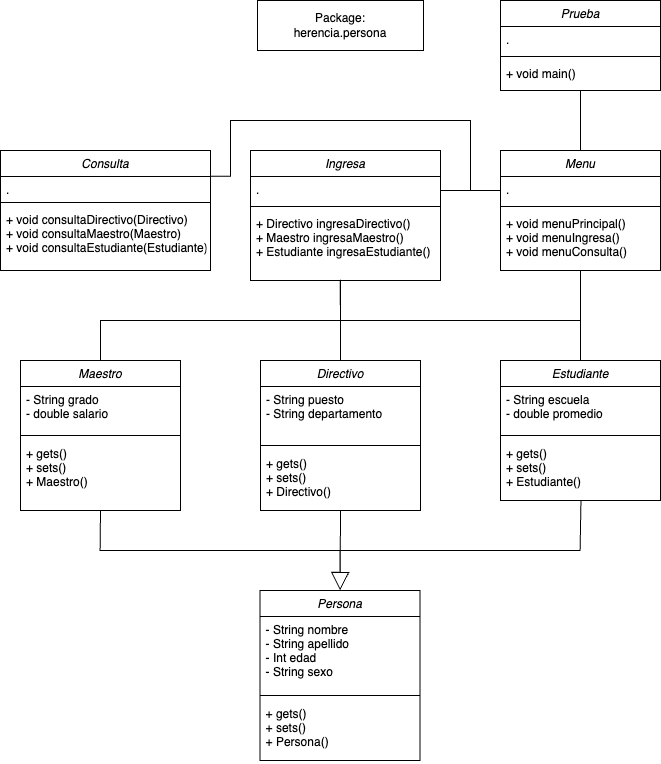

The diagram above was exported from draw.io. Its source (the exported page's mxGraphModel, read from the mxfile embedded in the PNG):
<mxGraphModel dx="1027" dy="1864" grid="1" gridSize="10" guides="1" tooltips="1" connect="1" arrows="1" fold="1" page="1" pageScale="1" pageWidth="827" pageHeight="1169" math="0" shadow="0">
  <root>
    <mxCell id="WIyWlLk6GJQsqaUBKTNV-0" />
    <mxCell id="WIyWlLk6GJQsqaUBKTNV-1" parent="WIyWlLk6GJQsqaUBKTNV-0" />
    <mxCell id="zkfFHV4jXpPFQw0GAbJ--0" value="Prueba" style="swimlane;fontStyle=2;align=center;verticalAlign=top;childLayout=stackLayout;horizontal=1;startSize=26;horizontalStack=0;resizeParent=1;resizeLast=0;collapsible=1;marginBottom=0;rounded=0;shadow=0;strokeWidth=1;" parent="WIyWlLk6GJQsqaUBKTNV-1" vertex="1">
      <mxGeometry x="640" y="-240" width="160" height="90" as="geometry">
        <mxRectangle x="230" y="140" width="160" height="26" as="alternateBounds" />
      </mxGeometry>
    </mxCell>
    <mxCell id="zkfFHV4jXpPFQw0GAbJ--3" value="." style="text;align=left;verticalAlign=top;spacingLeft=4;spacingRight=4;overflow=hidden;rotatable=0;points=[[0,0.5],[1,0.5]];portConstraint=eastwest;rounded=0;shadow=0;html=0;" parent="zkfFHV4jXpPFQw0GAbJ--0" vertex="1">
      <mxGeometry y="26" width="160" height="26" as="geometry" />
    </mxCell>
    <mxCell id="zkfFHV4jXpPFQw0GAbJ--4" value="" style="line;html=1;strokeWidth=1;align=left;verticalAlign=middle;spacingTop=-1;spacingLeft=3;spacingRight=3;rotatable=0;labelPosition=right;points=[];portConstraint=eastwest;" parent="zkfFHV4jXpPFQw0GAbJ--0" vertex="1">
      <mxGeometry y="52" width="160" height="8" as="geometry" />
    </mxCell>
    <mxCell id="zkfFHV4jXpPFQw0GAbJ--5" value="+ void main()" style="text;align=left;verticalAlign=top;spacingLeft=4;spacingRight=4;overflow=hidden;rotatable=0;points=[[0,0.5],[1,0.5]];portConstraint=eastwest;" parent="zkfFHV4jXpPFQw0GAbJ--0" vertex="1">
      <mxGeometry y="60" width="160" height="26" as="geometry" />
    </mxCell>
    <mxCell id="88tuaGm8ZPLq8Zo6ch5z-22" value="Directivo" style="swimlane;fontStyle=2;align=center;verticalAlign=top;childLayout=stackLayout;horizontal=1;startSize=26;horizontalStack=0;resizeParent=1;resizeLast=0;collapsible=1;marginBottom=0;rounded=0;shadow=0;strokeWidth=1;" parent="WIyWlLk6GJQsqaUBKTNV-1" vertex="1">
      <mxGeometry x="400" y="120" width="160" height="150" as="geometry">
        <mxRectangle x="230" y="140" width="160" height="26" as="alternateBounds" />
      </mxGeometry>
    </mxCell>
    <mxCell id="88tuaGm8ZPLq8Zo6ch5z-23" value="- String puesto&#10;- String departamento" style="text;align=left;verticalAlign=top;spacingLeft=4;spacingRight=4;overflow=hidden;rotatable=0;points=[[0,0.5],[1,0.5]];portConstraint=eastwest;rounded=0;shadow=0;html=0;" parent="88tuaGm8ZPLq8Zo6ch5z-22" vertex="1">
      <mxGeometry y="26" width="160" height="54" as="geometry" />
    </mxCell>
    <mxCell id="88tuaGm8ZPLq8Zo6ch5z-24" value="" style="line;html=1;strokeWidth=1;align=left;verticalAlign=middle;spacingTop=-1;spacingLeft=3;spacingRight=3;rotatable=0;labelPosition=right;points=[];portConstraint=eastwest;" parent="88tuaGm8ZPLq8Zo6ch5z-22" vertex="1">
      <mxGeometry y="80" width="160" height="10" as="geometry" />
    </mxCell>
    <mxCell id="88tuaGm8ZPLq8Zo6ch5z-25" value="+ gets()&#10;+ sets()&#10;+ Directivo()" style="text;align=left;verticalAlign=top;spacingLeft=4;spacingRight=4;overflow=hidden;rotatable=0;points=[[0,0.5],[1,0.5]];portConstraint=eastwest;" parent="88tuaGm8ZPLq8Zo6ch5z-22" vertex="1">
      <mxGeometry y="90" width="160" height="60" as="geometry" />
    </mxCell>
    <mxCell id="88tuaGm8ZPLq8Zo6ch5z-26" value="Package:&lt;div&gt;herencia.persona&lt;/div&gt;" style="html=1;whiteSpace=wrap;" parent="WIyWlLk6GJQsqaUBKTNV-1" vertex="1">
      <mxGeometry x="397" y="-240" width="166" height="50" as="geometry" />
    </mxCell>
    <mxCell id="62XWFQDao-uCVrNwWgj0-0" value="Estudiante" style="swimlane;fontStyle=2;align=center;verticalAlign=top;childLayout=stackLayout;horizontal=1;startSize=26;horizontalStack=0;resizeParent=1;resizeLast=0;collapsible=1;marginBottom=0;rounded=0;shadow=0;strokeWidth=1;strokeColor=default;fontFamily=Helvetica;fontSize=12;fontColor=default;fillColor=default;" parent="WIyWlLk6GJQsqaUBKTNV-1" vertex="1">
      <mxGeometry x="640" y="120" width="160" height="140" as="geometry">
        <mxRectangle x="230" y="140" width="160" height="26" as="alternateBounds" />
      </mxGeometry>
    </mxCell>
    <mxCell id="62XWFQDao-uCVrNwWgj0-1" value="- String escuela&#10;- double promedio" style="text;align=left;verticalAlign=top;spacingLeft=4;spacingRight=4;overflow=hidden;rotatable=0;points=[[0,0.5],[1,0.5]];portConstraint=eastwest;rounded=0;shadow=0;html=0;fontFamily=Helvetica;fontSize=12;fontColor=default;fontStyle=0;" parent="62XWFQDao-uCVrNwWgj0-0" vertex="1">
      <mxGeometry y="26" width="160" height="44" as="geometry" />
    </mxCell>
    <mxCell id="62XWFQDao-uCVrNwWgj0-2" value="" style="line;html=1;strokeWidth=1;align=center;verticalAlign=top;spacingTop=-1;spacingLeft=3;spacingRight=3;rotatable=0;labelPosition=right;points=[];portConstraint=eastwest;rounded=0;shadow=0;strokeColor=default;fontFamily=Helvetica;fontSize=12;fontColor=default;fontStyle=2;fillColor=default;" parent="62XWFQDao-uCVrNwWgj0-0" vertex="1">
      <mxGeometry y="70" width="160" height="10" as="geometry" />
    </mxCell>
    <mxCell id="62XWFQDao-uCVrNwWgj0-3" value="+ gets()&#10;+ sets()&#10;+ Estudiante()" style="text;align=left;verticalAlign=top;spacingLeft=4;spacingRight=4;overflow=hidden;rotatable=0;points=[[0,0.5],[1,0.5]];portConstraint=eastwest;fontFamily=Helvetica;fontSize=12;fontColor=default;fontStyle=0;" parent="62XWFQDao-uCVrNwWgj0-0" vertex="1">
      <mxGeometry y="80" width="160" height="60" as="geometry" />
    </mxCell>
    <mxCell id="62XWFQDao-uCVrNwWgj0-4" value="Maestro" style="swimlane;fontStyle=2;align=center;verticalAlign=top;childLayout=stackLayout;horizontal=1;startSize=26;horizontalStack=0;resizeParent=1;resizeLast=0;collapsible=1;marginBottom=0;rounded=0;shadow=0;strokeWidth=1;strokeColor=default;fontFamily=Helvetica;fontSize=12;fontColor=default;fillColor=default;" parent="WIyWlLk6GJQsqaUBKTNV-1" vertex="1">
      <mxGeometry x="160" y="120" width="160" height="150" as="geometry">
        <mxRectangle x="230" y="140" width="160" height="26" as="alternateBounds" />
      </mxGeometry>
    </mxCell>
    <mxCell id="62XWFQDao-uCVrNwWgj0-5" value="- String grado&#10;- double salario" style="text;align=left;verticalAlign=top;spacingLeft=4;spacingRight=4;overflow=hidden;rotatable=0;points=[[0,0.5],[1,0.5]];portConstraint=eastwest;rounded=0;shadow=0;html=0;fontFamily=Helvetica;fontSize=12;fontColor=default;fontStyle=0;" parent="62XWFQDao-uCVrNwWgj0-4" vertex="1">
      <mxGeometry y="26" width="160" height="44" as="geometry" />
    </mxCell>
    <mxCell id="62XWFQDao-uCVrNwWgj0-6" value="" style="line;html=1;strokeWidth=1;align=center;verticalAlign=top;spacingTop=-1;spacingLeft=3;spacingRight=3;rotatable=0;labelPosition=right;points=[];portConstraint=eastwest;rounded=0;shadow=0;strokeColor=default;fontFamily=Helvetica;fontSize=12;fontColor=default;fontStyle=2;fillColor=default;" parent="62XWFQDao-uCVrNwWgj0-4" vertex="1">
      <mxGeometry y="70" width="160" height="10" as="geometry" />
    </mxCell>
    <mxCell id="62XWFQDao-uCVrNwWgj0-7" value="+ gets()&#10;+ sets()&#10;+ Maestro()" style="text;align=left;verticalAlign=top;spacingLeft=4;spacingRight=4;overflow=hidden;rotatable=0;points=[[0,0.5],[1,0.5]];portConstraint=eastwest;fontFamily=Helvetica;fontSize=12;fontColor=default;fontStyle=0;" parent="62XWFQDao-uCVrNwWgj0-4" vertex="1">
      <mxGeometry y="80" width="160" height="50" as="geometry" />
    </mxCell>
    <mxCell id="62XWFQDao-uCVrNwWgj0-8" value="Consulta" style="swimlane;fontStyle=2;align=center;verticalAlign=top;childLayout=stackLayout;horizontal=1;startSize=26;horizontalStack=0;resizeParent=1;resizeLast=0;collapsible=1;marginBottom=0;rounded=0;shadow=0;strokeWidth=1;" parent="WIyWlLk6GJQsqaUBKTNV-1" vertex="1">
      <mxGeometry x="140" y="-90" width="210" height="120" as="geometry">
        <mxRectangle x="230" y="140" width="160" height="26" as="alternateBounds" />
      </mxGeometry>
    </mxCell>
    <mxCell id="62XWFQDao-uCVrNwWgj0-9" value="." style="text;align=left;verticalAlign=top;spacingLeft=4;spacingRight=4;overflow=hidden;rotatable=0;points=[[0,0.5],[1,0.5]];portConstraint=eastwest;rounded=0;shadow=0;html=0;" parent="62XWFQDao-uCVrNwWgj0-8" vertex="1">
      <mxGeometry y="26" width="210" height="22" as="geometry" />
    </mxCell>
    <mxCell id="62XWFQDao-uCVrNwWgj0-10" value="" style="line;html=1;strokeWidth=1;align=left;verticalAlign=middle;spacingTop=-1;spacingLeft=3;spacingRight=3;rotatable=0;labelPosition=right;points=[];portConstraint=eastwest;" parent="62XWFQDao-uCVrNwWgj0-8" vertex="1">
      <mxGeometry y="48" width="210" height="8" as="geometry" />
    </mxCell>
    <mxCell id="62XWFQDao-uCVrNwWgj0-11" value="+ void consultaDirectivo(Directivo)&#10;+ void consultaMaestro(Maestro)&#10;+ void consultaEstudiante(Estudiante)" style="text;align=left;verticalAlign=top;spacingLeft=4;spacingRight=4;overflow=hidden;rotatable=0;points=[[0,0.5],[1,0.5]];portConstraint=eastwest;" parent="62XWFQDao-uCVrNwWgj0-8" vertex="1">
      <mxGeometry y="56" width="210" height="60" as="geometry" />
    </mxCell>
    <mxCell id="62XWFQDao-uCVrNwWgj0-22" value="" style="rounded=0;whiteSpace=wrap;html=1;strokeColor=none;" parent="WIyWlLk6GJQsqaUBKTNV-1" vertex="1">
      <mxGeometry x="599" y="160" width="39" height="9" as="geometry" />
    </mxCell>
    <mxCell id="62XWFQDao-uCVrNwWgj0-24" value="" style="rounded=0;whiteSpace=wrap;html=1;strokeColor=none;" parent="WIyWlLk6GJQsqaUBKTNV-1" vertex="1">
      <mxGeometry x="600" y="171" width="39" height="9" as="geometry" />
    </mxCell>
    <mxCell id="62XWFQDao-uCVrNwWgj0-29" value="Ingresa" style="swimlane;fontStyle=2;align=center;verticalAlign=top;childLayout=stackLayout;horizontal=1;startSize=26;horizontalStack=0;resizeParent=1;resizeLast=0;collapsible=1;marginBottom=0;rounded=0;shadow=0;strokeWidth=1;" parent="WIyWlLk6GJQsqaUBKTNV-1" vertex="1">
      <mxGeometry x="390" y="-90" width="190" height="130" as="geometry">
        <mxRectangle x="230" y="140" width="160" height="26" as="alternateBounds" />
      </mxGeometry>
    </mxCell>
    <mxCell id="62XWFQDao-uCVrNwWgj0-30" value="." style="text;align=left;verticalAlign=top;spacingLeft=4;spacingRight=4;overflow=hidden;rotatable=0;points=[[0,0.5],[1,0.5]];portConstraint=eastwest;rounded=0;shadow=0;html=0;" parent="62XWFQDao-uCVrNwWgj0-29" vertex="1">
      <mxGeometry y="26" width="190" height="26" as="geometry" />
    </mxCell>
    <mxCell id="62XWFQDao-uCVrNwWgj0-31" value="" style="line;html=1;strokeWidth=1;align=left;verticalAlign=middle;spacingTop=-1;spacingLeft=3;spacingRight=3;rotatable=0;labelPosition=right;points=[];portConstraint=eastwest;" parent="62XWFQDao-uCVrNwWgj0-29" vertex="1">
      <mxGeometry y="52" width="190" height="8" as="geometry" />
    </mxCell>
    <mxCell id="62XWFQDao-uCVrNwWgj0-32" value="+ Directivo ingresaDirectivo()&#10;+ Maestro ingresaMaestro()&#10;+ Estudiante ingresaEstudiante()&#10;&#10;" style="text;align=left;verticalAlign=top;spacingLeft=4;spacingRight=4;overflow=hidden;rotatable=0;points=[[0,0.5],[1,0.5]];portConstraint=eastwest;" parent="62XWFQDao-uCVrNwWgj0-29" vertex="1">
      <mxGeometry y="60" width="190" height="70" as="geometry" />
    </mxCell>
    <mxCell id="62XWFQDao-uCVrNwWgj0-33" value="Menu" style="swimlane;fontStyle=2;align=center;verticalAlign=top;childLayout=stackLayout;horizontal=1;startSize=26;horizontalStack=0;resizeParent=1;resizeLast=0;collapsible=1;marginBottom=0;rounded=0;shadow=0;strokeWidth=1;" parent="WIyWlLk6GJQsqaUBKTNV-1" vertex="1">
      <mxGeometry x="640" y="-90" width="160" height="120" as="geometry">
        <mxRectangle x="230" y="140" width="160" height="26" as="alternateBounds" />
      </mxGeometry>
    </mxCell>
    <mxCell id="62XWFQDao-uCVrNwWgj0-34" value="." style="text;align=left;verticalAlign=top;spacingLeft=4;spacingRight=4;overflow=hidden;rotatable=0;points=[[0,0.5],[1,0.5]];portConstraint=eastwest;rounded=0;shadow=0;html=0;" parent="62XWFQDao-uCVrNwWgj0-33" vertex="1">
      <mxGeometry y="26" width="160" height="26" as="geometry" />
    </mxCell>
    <mxCell id="62XWFQDao-uCVrNwWgj0-35" value="" style="line;html=1;strokeWidth=1;align=left;verticalAlign=middle;spacingTop=-1;spacingLeft=3;spacingRight=3;rotatable=0;labelPosition=right;points=[];portConstraint=eastwest;" parent="62XWFQDao-uCVrNwWgj0-33" vertex="1">
      <mxGeometry y="52" width="160" height="8" as="geometry" />
    </mxCell>
    <mxCell id="62XWFQDao-uCVrNwWgj0-36" value="+ void menuPrincipal()&#10;+ void menuIngresa()&#10;+ void menuConsulta()" style="text;align=left;verticalAlign=top;spacingLeft=4;spacingRight=4;overflow=hidden;rotatable=0;points=[[0,0.5],[1,0.5]];portConstraint=eastwest;" parent="62XWFQDao-uCVrNwWgj0-33" vertex="1">
      <mxGeometry y="60" width="160" height="60" as="geometry" />
    </mxCell>
    <mxCell id="62XWFQDao-uCVrNwWgj0-42" value="" style="endArrow=none;html=1;edgeStyle=orthogonalEdgeStyle;rounded=0;entryX=0;entryY=0.423;entryDx=0;entryDy=0;entryPerimeter=0;" parent="WIyWlLk6GJQsqaUBKTNV-1" edge="1">
      <mxGeometry relative="1" as="geometry">
        <mxPoint x="580" y="-50" as="sourcePoint" />
        <mxPoint x="640" y="-50" as="targetPoint" />
      </mxGeometry>
    </mxCell>
    <mxCell id="62XWFQDao-uCVrNwWgj0-43" value="" style="endArrow=none;html=1;edgeStyle=orthogonalEdgeStyle;rounded=0;exitX=0.5;exitY=1;exitDx=0;exitDy=0;entryX=0.5;entryY=0;entryDx=0;entryDy=0;" parent="WIyWlLk6GJQsqaUBKTNV-1" source="zkfFHV4jXpPFQw0GAbJ--0" target="62XWFQDao-uCVrNwWgj0-33" edge="1">
      <mxGeometry relative="1" as="geometry">
        <mxPoint x="580" y="-40" as="sourcePoint" />
        <mxPoint x="650" y="-40" as="targetPoint" />
      </mxGeometry>
    </mxCell>
    <mxCell id="e1km-joaWV-9N4f-c5x5-0" value="" style="endArrow=none;html=1;rounded=0;entryX=0.472;entryY=0.989;entryDx=0;entryDy=0;entryPerimeter=0;exitX=0.5;exitY=0;exitDx=0;exitDy=0;" parent="WIyWlLk6GJQsqaUBKTNV-1" source="62XWFQDao-uCVrNwWgj0-4" target="62XWFQDao-uCVrNwWgj0-32" edge="1">
      <mxGeometry width="50" height="50" relative="1" as="geometry">
        <mxPoint x="240" y="80" as="sourcePoint" />
        <mxPoint x="460" y="10" as="targetPoint" />
        <Array as="points">
          <mxPoint x="240" y="80" />
          <mxPoint x="480" y="80" />
        </Array>
      </mxGeometry>
    </mxCell>
    <mxCell id="e1km-joaWV-9N4f-c5x5-1" value="" style="endArrow=none;html=1;rounded=0;entryX=0.472;entryY=0.996;entryDx=0;entryDy=0;entryPerimeter=0;exitX=0.5;exitY=0;exitDx=0;exitDy=0;" parent="WIyWlLk6GJQsqaUBKTNV-1" source="62XWFQDao-uCVrNwWgj0-0" target="62XWFQDao-uCVrNwWgj0-32" edge="1">
      <mxGeometry width="50" height="50" relative="1" as="geometry">
        <mxPoint x="590" y="110" as="sourcePoint" />
        <mxPoint x="490" y="49" as="targetPoint" />
        <Array as="points">
          <mxPoint x="720" y="80" />
          <mxPoint x="480" y="80" />
        </Array>
      </mxGeometry>
    </mxCell>
    <mxCell id="e1km-joaWV-9N4f-c5x5-2" value="" style="endArrow=none;html=1;rounded=0;entryX=0.5;entryY=1;entryDx=0;entryDy=0;" parent="WIyWlLk6GJQsqaUBKTNV-1" target="62XWFQDao-uCVrNwWgj0-33" edge="1">
      <mxGeometry width="50" height="50" relative="1" as="geometry">
        <mxPoint x="720" y="120" as="sourcePoint" />
        <mxPoint x="640" y="20" as="targetPoint" />
      </mxGeometry>
    </mxCell>
    <mxCell id="e1km-joaWV-9N4f-c5x5-5" value="" style="endArrow=none;html=1;rounded=0;exitX=0.5;exitY=0;exitDx=0;exitDy=0;" parent="WIyWlLk6GJQsqaUBKTNV-1" source="88tuaGm8ZPLq8Zo6ch5z-22" edge="1">
      <mxGeometry width="50" height="50" relative="1" as="geometry">
        <mxPoint x="410" y="120" as="sourcePoint" />
        <mxPoint x="480" y="40" as="targetPoint" />
      </mxGeometry>
    </mxCell>
    <mxCell id="ETstEwwARbf2Y1UPPBDM-0" value="" style="endArrow=none;html=1;edgeStyle=orthogonalEdgeStyle;rounded=0;entryX=0;entryY=0.423;entryDx=0;entryDy=0;entryPerimeter=0;exitX=0.999;exitY=-0.007;exitDx=0;exitDy=0;exitPerimeter=0;" edge="1" parent="WIyWlLk6GJQsqaUBKTNV-1" source="62XWFQDao-uCVrNwWgj0-9">
      <mxGeometry relative="1" as="geometry">
        <mxPoint x="360" y="-120" as="sourcePoint" />
        <mxPoint x="640" y="-50" as="targetPoint" />
        <Array as="points">
          <mxPoint x="370" y="-64" />
          <mxPoint x="370" y="-120" />
          <mxPoint x="610" y="-120" />
          <mxPoint x="610" y="-50" />
        </Array>
      </mxGeometry>
    </mxCell>
    <mxCell id="ETstEwwARbf2Y1UPPBDM-1" value="Persona" style="swimlane;fontStyle=2;align=center;verticalAlign=top;childLayout=stackLayout;horizontal=1;startSize=26;horizontalStack=0;resizeParent=1;resizeLast=0;collapsible=1;marginBottom=0;rounded=0;shadow=0;strokeWidth=1;" vertex="1" parent="WIyWlLk6GJQsqaUBKTNV-1">
      <mxGeometry x="399.6" y="350" width="160" height="170" as="geometry">
        <mxRectangle x="230" y="140" width="160" height="26" as="alternateBounds" />
      </mxGeometry>
    </mxCell>
    <mxCell id="ETstEwwARbf2Y1UPPBDM-2" value="- String nombre&#10;- String apellido&#10;- Int edad &#10;- String sexo&#10;" style="text;align=left;verticalAlign=top;spacingLeft=4;spacingRight=4;overflow=hidden;rotatable=0;points=[[0,0.5],[1,0.5]];portConstraint=eastwest;rounded=0;shadow=0;html=0;" vertex="1" parent="ETstEwwARbf2Y1UPPBDM-1">
      <mxGeometry y="26" width="160" height="74" as="geometry" />
    </mxCell>
    <mxCell id="ETstEwwARbf2Y1UPPBDM-3" value="" style="line;html=1;strokeWidth=1;align=left;verticalAlign=middle;spacingTop=-1;spacingLeft=3;spacingRight=3;rotatable=0;labelPosition=right;points=[];portConstraint=eastwest;" vertex="1" parent="ETstEwwARbf2Y1UPPBDM-1">
      <mxGeometry y="100" width="160" height="10" as="geometry" />
    </mxCell>
    <mxCell id="ETstEwwARbf2Y1UPPBDM-4" value="+ gets()&#10;+ sets()&#10;+ Persona()" style="text;align=left;verticalAlign=top;spacingLeft=4;spacingRight=4;overflow=hidden;rotatable=0;points=[[0,0.5],[1,0.5]];portConstraint=eastwest;" vertex="1" parent="ETstEwwARbf2Y1UPPBDM-1">
      <mxGeometry y="110" width="160" height="60" as="geometry" />
    </mxCell>
    <mxCell id="ETstEwwARbf2Y1UPPBDM-8" value="" style="endArrow=block;endSize=16;endFill=0;html=1;rounded=0;entryX=0.5;entryY=0;entryDx=0;entryDy=0;" edge="1" parent="WIyWlLk6GJQsqaUBKTNV-1" target="ETstEwwARbf2Y1UPPBDM-1">
      <mxGeometry width="160" relative="1" as="geometry">
        <mxPoint x="480" y="270" as="sourcePoint" />
        <mxPoint x="469.6" y="320" as="targetPoint" />
      </mxGeometry>
    </mxCell>
    <mxCell id="ETstEwwARbf2Y1UPPBDM-9" value="" style="endArrow=block;endSize=16;endFill=0;html=1;rounded=0;exitX=0.503;exitY=0.992;exitDx=0;exitDy=0;exitPerimeter=0;" edge="1" parent="WIyWlLk6GJQsqaUBKTNV-1" source="62XWFQDao-uCVrNwWgj0-3">
      <mxGeometry width="160" relative="1" as="geometry">
        <mxPoint x="720.4" y="210" as="sourcePoint" />
        <mxPoint x="479.6" y="350" as="targetPoint" />
        <Array as="points">
          <mxPoint x="719.6" y="310" />
          <mxPoint x="479.6" y="310" />
        </Array>
      </mxGeometry>
    </mxCell>
    <mxCell id="ETstEwwARbf2Y1UPPBDM-11" value="" style="endArrow=block;endSize=16;endFill=0;html=1;rounded=0;" edge="1" parent="WIyWlLk6GJQsqaUBKTNV-1">
      <mxGeometry width="160" relative="1" as="geometry">
        <mxPoint x="240" y="270" as="sourcePoint" />
        <mxPoint x="479.6" y="350" as="targetPoint" />
        <Array as="points">
          <mxPoint x="239.6" y="310" />
          <mxPoint x="479.6" y="310" />
        </Array>
      </mxGeometry>
    </mxCell>
  </root>
</mxGraphModel>